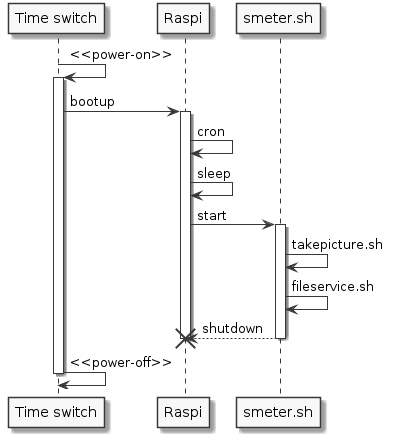

The diagram above was rendered by PlantUML. Its source (embedded in the PNG):
@startuml
skinparam monochrome true
skinparam componentStyle uml2

"Time switch" -> "Time switch": <<power-on>>
activate "Time switch"
"Time switch" -> Raspi: bootup
activate Raspi
Raspi -> Raspi: cron
Raspi -> Raspi: sleep
Raspi -> smeter.sh: start
activate smeter.sh
smeter.sh -> smeter.sh: takepicture.sh
smeter.sh -> smeter.sh: fileservice.sh
smeter.sh --> Raspi: shutdown
deactivate smeter.sh
destroy Raspi

"Time switch" -> "Time switch": <<power-off>>
deactivate "Time switch"
@enduml